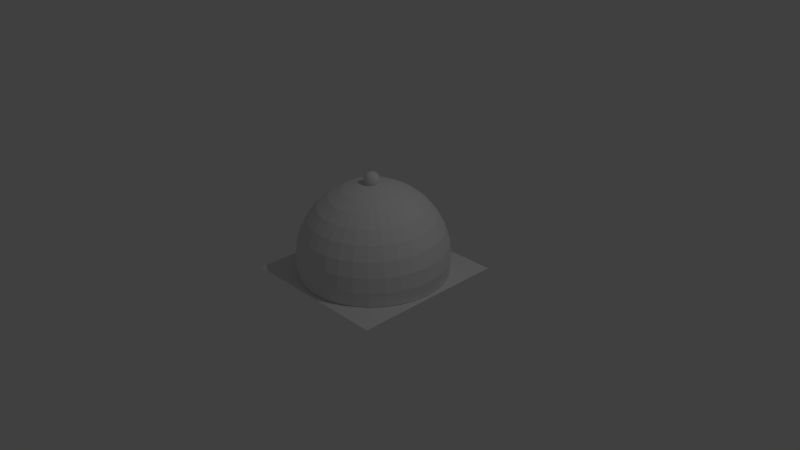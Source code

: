 # Source: Meal.blend  (saved by Blender 2.72.0; exported with 4.5.12 LTS)
import bpy
from mathutils import Matrix  # noqa: F401  (used for matrix-valued properties, if any)

bpy.ops.wm.read_factory_settings(use_empty=True)
scene = bpy.context.scene
scene.name = 'Scene'

# ---- collections
col_collection_1 = bpy.data.collections.new('Collection 1'); scene.collection.children.link(col_collection_1)

# ---- materials (node trees are filled in below, after node groups)
mat_silver = bpy.data.materials.new('silver')
mat_silver.alpha_threshold = 0.0
mat_silver.use_transparent_shadow = False
mat_silver.roughness = 0.5

# ---- material node trees

# ---- world
world_world = bpy.data.worlds.new('World'); scene.world = world_world
world_world.color = (0.05088, 0.05088, 0.05088)
world_world.use_sun_shadow = False
world_world.sun_shadow_jitter_overblur = 0.0
world_world.cycles.sampling_method = 'MANUAL'
world_world.cycles.sample_map_resolution = 256

# ---- cameras
cam_camera = bpy.data.cameras.new('Camera')
cam_camera.clip_end = 100.0
cam_camera.lens = 35.0
cam_camera.sensor_width = 32.0
cam_camera.sensor_height = 18.0
cam_camera.ortho_scale = 7.314
cam_camera.dof.focus_distance = 0.0
cam_camera.dof.aperture_fstop = 128.0

# ---- lights
light_lamp = bpy.data.lights.new('Lamp', 'POINT')
light_lamp.transmission_factor = 0.0
light_lamp.cutoff_distance = 30.0
light_lamp.energy = 100.0
light_lamp.shadow_buffer_clip_start = 1.001
light_lamp.shadow_soft_size = 0.1
light_lamp.shadow_maximum_resolution = 0.006
light_lamp.use_absolute_resolution = True
light_lamp.cycles.use_multiple_importance_sampling = False

# ---- meshes
me_plane = bpy.data.meshes.new('Plane')
me_plane.from_pydata([(-0.01876, 0.0, 1.348), (-0.0368, 0.0, 1.342), (-0.05342, 0.0, 1.333), (-0.06799, 0.0, 1.321), (-0.07995, 0.0, 1.306), (-0.08883, 0.0, 1.288), (-0.09431, 0.0, 1.27), (-0.09615, 0.0, 1.25), (-0.09431, 0.0, 1.23), (-0.08883, 0.0, 1.212), (-0.07995, 0.0, 1.194), (-0.06799, 0.0, 1.179), (-0.05342, 0.0, 1.167), (-0.0368, 0.0, 1.158), (-0.01876, 0.0, 1.152), (-0.0184, 0.00366, 1.348), (-0.03609, 0.007179, 1.342), (-0.05239, 0.01042, 1.333), (-0.06668, 0.01326, 1.321), (-0.07841, 0.0156, 1.306), (-0.08713, 0.01733, 1.288), (-0.09249, 0.0184, 1.27), (-0.09431, 0.01876, 1.25), (-0.09249, 0.0184, 1.23), (-0.08713, 0.01733, 1.212), (-0.07841, 0.0156, 1.194), (-0.06668, 0.01326, 1.179), (-0.05239, 0.01042, 1.167), (-0.03609, 0.007179, 1.158), (-0.0184, 0.00366, 1.152), (-0.01733, 0.007179, 1.348), (-0.034, 0.01408, 1.342), (-0.04935, 0.02044, 1.333), (-0.06282, 0.02602, 1.321), (-0.07386, 0.0306, 1.306), (-0.08207, 0.034, 1.288), (-0.08713, 0.03609, 1.27), (-0.08883, 0.0368, 1.25), (-0.08713, 0.03609, 1.23), (-0.08207, 0.034, 1.212), (-0.07386, 0.0306, 1.194), (-0.06282, 0.02602, 1.179), (-0.04935, 0.02044, 1.167), (-0.034, 0.01408, 1.158), (-0.01733, 0.007179, 1.152), (-0.0156, 0.01042, 1.348), (-0.0306, 0.02044, 1.342), (-0.04442, 0.02968, 1.333), (-0.05653, 0.03777, 1.321), (-0.06648, 0.04442, 1.306), (-0.07386, 0.04935, 1.288), (-0.07841, 0.05239, 1.27), (-0.07995, 0.05342, 1.25), (-0.07841, 0.05239, 1.23), (-0.07386, 0.04935, 1.212), (-0.06648, 0.04442, 1.194), (-0.05653, 0.03777, 1.179), (-0.04442, 0.02968, 1.167), (-0.0306, 0.02044, 1.158), (-0.0156, 0.01042, 1.152), (-0.01326, 0.01326, 1.348), (-0.02602, 0.02602, 1.342), (-0.03777, 0.03777, 1.333), (-0.04808, 0.04808, 1.321), (-0.05653, 0.05653, 1.306), (-0.06282, 0.06282, 1.288), (-0.06668, 0.06668, 1.27), (-0.06799, 0.06799, 1.25), (-0.06668, 0.06668, 1.23), (-0.06282, 0.06282, 1.212), (-0.05653, 0.05653, 1.194), (-0.04808, 0.04808, 1.179), (-0.03777, 0.03777, 1.167), (-0.02602, 0.02602, 1.158), (-0.01326, 0.01326, 1.152), (-0.01042, 0.0156, 1.348), (-0.02044, 0.0306, 1.342), (-0.02968, 0.04442, 1.333), (-0.03777, 0.05653, 1.321), (-0.04442, 0.06648, 1.306), (-0.04935, 0.07386, 1.288), (-0.05239, 0.07841, 1.27), (-0.05342, 0.07995, 1.25), (-0.05239, 0.07841, 1.23), (-0.04935, 0.07386, 1.212), (-0.04442, 0.06648, 1.194), (-0.03777, 0.05653, 1.179), (-0.02968, 0.04442, 1.167), (-0.02044, 0.0306, 1.158), (-0.01042, 0.0156, 1.152), (-0.007179, 0.01733, 1.348), (-0.01408, 0.034, 1.342), (-0.02044, 0.04935, 1.333), (-0.02602, 0.06282, 1.321), (-0.0306, 0.07386, 1.306), (-0.034, 0.08207, 1.288), (-0.03609, 0.08713, 1.27), (-0.0368, 0.08883, 1.25), (-0.03609, 0.08713, 1.23), (-0.034, 0.08207, 1.212), (-0.0306, 0.07386, 1.194), (-0.02602, 0.06282, 1.179), (-0.02044, 0.04935, 1.167), (-0.01408, 0.034, 1.158), (-0.007179, 0.01733, 1.152), (-0.00366, 0.0184, 1.348), (-0.007179, 0.03609, 1.342), (-0.01042, 0.05239, 1.333), (-0.01326, 0.06668, 1.321), (-0.0156, 0.07841, 1.306), (-0.01733, 0.08713, 1.288), (-0.0184, 0.09249, 1.27), (-0.01876, 0.09431, 1.25), (-0.0184, 0.09249, 1.23), (-0.01733, 0.08713, 1.212), (-0.0156, 0.07841, 1.194), (-0.01326, 0.06668, 1.179), (-0.01042, 0.05239, 1.167), (-0.007179, 0.03609, 1.158), (-0.00366, 0.0184, 1.152), (3.141e-08, 0.01876, 1.348), (3.069e-08, 0.0368, 1.342), (2.997e-08, 0.05342, 1.333), (3.069e-08, 0.06799, 1.321), (3.212e-08, 0.07995, 1.306), (2.639e-08, 0.08883, 1.288), (3.785e-08, 0.09431, 1.27), (3.642e-08, 0.09615, 1.25), (3.785e-08, 0.09431, 1.23), (2.209e-08, 0.08883, 1.212), (3.212e-08, 0.07995, 1.194), (3.069e-08, 0.06799, 1.179), (3.284e-08, 0.05342, 1.167), (2.926e-08, 0.0368, 1.158), (2.962e-08, 0.01876, 1.152), (0.00366, 0.0184, 1.348), (0.007179, 0.03609, 1.342), (0.01042, 0.05239, 1.333), (0.01326, 0.06668, 1.321), (0.0156, 0.07841, 1.306), (0.01733, 0.08713, 1.288), (0.0184, 0.09249, 1.27), (0.01876, 0.09431, 1.25), (0.0184, 0.09249, 1.23), (0.01733, 0.08713, 1.212), (0.0156, 0.07841, 1.194), (0.01326, 0.06668, 1.179), (0.01042, 0.05239, 1.167), (0.007179, 0.03609, 1.158), (0.00366, 0.0184, 1.152), (0.007179, 0.01733, 1.348), (0.01408, 0.034, 1.342), (0.02044, 0.04935, 1.333), (0.02602, 0.06282, 1.321), (0.0306, 0.07386, 1.306), (0.034, 0.08207, 1.288), (0.03609, 0.08713, 1.27), (0.0368, 0.08883, 1.25), (0.03609, 0.08713, 1.23), (0.034, 0.08207, 1.212), (0.0306, 0.07386, 1.194), (0.02602, 0.06282, 1.179), (0.02044, 0.04935, 1.167), (0.01408, 0.034, 1.158), (0.007179, 0.01733, 1.152), (0.01042, 0.0156, 1.348), (0.02044, 0.0306, 1.342), (0.02968, 0.04442, 1.333), (0.03777, 0.05653, 1.321), (0.04442, 0.06648, 1.306), (0.04935, 0.07386, 1.288), (0.05239, 0.07841, 1.27), (0.05342, 0.07995, 1.25), (0.05239, 0.07841, 1.23), (0.04935, 0.07386, 1.212), (0.04442, 0.06648, 1.194), (0.03777, 0.05653, 1.179), (0.02968, 0.04442, 1.167), (0.02044, 0.0306, 1.158), (0.01042, 0.0156, 1.152), (0.01326, 0.01326, 1.348), (0.02602, 0.02602, 1.342), (0.03777, 0.03777, 1.333), (0.04808, 0.04808, 1.321), (0.05653, 0.05653, 1.306), (0.06282, 0.06282, 1.288), (0.06668, 0.06668, 1.27), (0.06799, 0.06799, 1.25), (0.06668, 0.06668, 1.23), (0.06282, 0.06282, 1.212), (0.05653, 0.05653, 1.194), (0.04808, 0.04808, 1.179), (0.03777, 0.03777, 1.167), (0.02602, 0.02602, 1.158), (0.01326, 0.01326, 1.152), (0.0156, 0.01042, 1.348), (0.0306, 0.02044, 1.342), (0.04442, 0.02968, 1.333), (0.05653, 0.03777, 1.321), (0.06648, 0.04442, 1.306), (0.07386, 0.04935, 1.288), (0.07841, 0.05239, 1.27), (0.07995, 0.05342, 1.25), (0.07841, 0.05239, 1.23), (0.07386, 0.04935, 1.212), (0.06648, 0.04442, 1.194), (0.05653, 0.03777, 1.179), (0.04442, 0.02968, 1.167), (0.0306, 0.02044, 1.158), (0.0156, 0.01042, 1.152), (0.01733, 0.007179, 1.348), (0.034, 0.01408, 1.342), (0.04935, 0.02044, 1.333), (0.06282, 0.02602, 1.321), (0.07386, 0.0306, 1.306), (0.08207, 0.034, 1.288), (0.08713, 0.03609, 1.27), (0.08883, 0.0368, 1.25), (0.08713, 0.03609, 1.23), (0.08207, 0.034, 1.212), (0.07386, 0.0306, 1.194), (0.06282, 0.02602, 1.179), (0.04935, 0.02044, 1.167), (0.034, 0.01408, 1.158), (0.01733, 0.007179, 1.152), (0.0184, 0.00366, 1.348), (0.03609, 0.007179, 1.342), (0.05239, 0.01042, 1.333), (0.06668, 0.01326, 1.321), (0.07841, 0.0156, 1.306), (0.08713, 0.01733, 1.288), (0.09249, 0.0184, 1.27), (0.09431, 0.01876, 1.25), (0.09249, 0.0184, 1.23), (0.08713, 0.01733, 1.212), (0.07841, 0.0156, 1.194), (0.06668, 0.01326, 1.179), (0.05239, 0.01042, 1.167), (0.03609, 0.007179, 1.158), (0.0184, 0.00366, 1.152), (0.01876, -6.935e-10, 1.348), (0.0368, 3.963e-09, 1.342), (0.05342, 2.53e-09, 1.333), (0.06799, -2.484e-09, 1.321), (0.07995, -8.216e-09, 1.306), (0.08883, 6.112e-09, 1.288), (0.09431, -8.216e-09, 1.27), (0.09615, -9.648e-09, 1.25), (0.09431, -8.216e-09, 1.23), (0.08883, 6.112e-09, 1.212), (0.07995, -8.216e-09, 1.194), (0.06799, -2.484e-09, 1.179), (0.05342, -1.052e-09, 1.167), (0.0368, 3.811e-10, 1.158), (0.01876, 3.811e-10, 1.152), (0.0184, -0.00366, 1.348), (0.03609, -0.007179, 1.342), (0.05239, -0.01042, 1.333), (0.06668, -0.01326, 1.321), (0.07841, -0.0156, 1.306), (0.08713, -0.01733, 1.288), (0.09249, -0.0184, 1.27), (0.09431, -0.01876, 1.25), (0.09249, -0.0184, 1.23), (0.08713, -0.01733, 1.212), (0.07841, -0.0156, 1.194), (0.06668, -0.01326, 1.179), (0.05239, -0.01042, 1.167), (0.03609, -0.007179, 1.158), (0.0184, -0.00366, 1.152), (0.01733, -0.007179, 1.348), (0.034, -0.01408, 1.342), (0.04935, -0.02044, 1.333), (0.06282, -0.02602, 1.321), (0.07386, -0.0306, 1.306), (0.08207, -0.034, 1.288), (0.08713, -0.03609, 1.27), (0.08883, -0.0368, 1.25), (0.08713, -0.03609, 1.23), (0.08207, -0.034, 1.212), (0.07386, -0.0306, 1.194), (0.06282, -0.02602, 1.179), (0.04935, -0.02044, 1.167), (0.034, -0.01408, 1.158), (0.01733, -0.007179, 1.152), (0.0156, -0.01042, 1.348), (0.0306, -0.02044, 1.342), (0.04442, -0.02968, 1.333), (0.05653, -0.03777, 1.321), (0.06648, -0.04442, 1.306), (0.07386, -0.04935, 1.288), (0.07841, -0.05239, 1.27), (0.07995, -0.05342, 1.25), (0.07841, -0.05239, 1.23), (0.07386, -0.04935, 1.212), (0.06648, -0.04442, 1.194), (0.05653, -0.03777, 1.179), (0.04442, -0.02968, 1.167), (0.0306, -0.02044, 1.158), (0.0156, -0.01042, 1.152), (0.01326, -0.01326, 1.348), (0.02602, -0.02602, 1.342), (0.03777, -0.03777, 1.333), (0.04808, -0.04808, 1.321), (0.05653, -0.05653, 1.306), (0.06282, -0.06282, 1.288), (0.06668, -0.06668, 1.27), (0.06799, -0.06799, 1.25), (0.06668, -0.06668, 1.23), (0.06282, -0.06282, 1.212), (0.05653, -0.05653, 1.194), (0.04808, -0.04808, 1.179), (0.03777, -0.03777, 1.167), (0.02602, -0.02602, 1.158), (0.01326, -0.01326, 1.152), (0.01042, -0.0156, 1.348), (0.02044, -0.0306, 1.342), (0.02968, -0.04442, 1.333), (0.03777, -0.05653, 1.321), (0.04442, -0.06648, 1.306), (0.04935, -0.07386, 1.288), (0.05239, -0.07841, 1.27), (0.05342, -0.07995, 1.25), (0.05239, -0.07841, 1.23), (0.04935, -0.07386, 1.212), (0.04442, -0.06648, 1.194), (0.03777, -0.05653, 1.179), (0.02968, -0.04442, 1.167), (0.02044, -0.0306, 1.158), (0.01042, -0.0156, 1.152), (3.133e-08, 0.0, 1.15), (0.007179, -0.01733, 1.348), (0.01408, -0.034, 1.342), (0.02044, -0.04935, 1.333), (0.02602, -0.06282, 1.321), (0.0306, -0.07386, 1.306), (0.034, -0.08207, 1.288), (0.03609, -0.08713, 1.27), (0.0368, -0.08883, 1.25), (0.03609, -0.08713, 1.23), (0.034, -0.08207, 1.212), (0.0306, -0.07386, 1.194), (0.02602, -0.06282, 1.179), (0.02044, -0.04935, 1.167), (0.01408, -0.034, 1.158), (0.007179, -0.01733, 1.152), (0.00366, -0.0184, 1.348), (0.007179, -0.03609, 1.342), (0.01042, -0.05239, 1.333), (0.01326, -0.06668, 1.321), (0.0156, -0.07841, 1.306), (0.01733, -0.08713, 1.288), (0.0184, -0.09249, 1.27), (0.01876, -0.09431, 1.25), (0.0184, -0.09249, 1.23), (0.01733, -0.08713, 1.212), (0.0156, -0.07841, 1.194), (0.01326, -0.06668, 1.179), (0.01042, -0.05239, 1.167), (0.007179, -0.03609, 1.158), (0.00366, -0.0184, 1.152), (2.997e-08, -0.01876, 1.348), (2.711e-08, -0.0368, 1.342), (2.711e-08, -0.05342, 1.333), (1.78e-08, -0.06799, 1.321), (1.35e-08, -0.07995, 1.306), (3.069e-08, -0.08883, 1.288), (9.199e-09, -0.09431, 1.27), (1.35e-08, -0.09615, 1.25), (9.199e-09, -0.09431, 1.23), (3.069e-08, -0.08883, 1.212), (1.35e-08, -0.07995, 1.194), (1.78e-08, -0.06799, 1.179), (2.496e-08, -0.05342, 1.167), (2.424e-08, -0.0368, 1.158), (3.033e-08, -0.01876, 1.152), (-0.00366, -0.0184, 1.348), (-0.007179, -0.03609, 1.342), (-0.01042, -0.05239, 1.333), (-0.01326, -0.06668, 1.321), (-0.0156, -0.07841, 1.306), (-0.01733, -0.08713, 1.288), (-0.0184, -0.09249, 1.27), (-0.01876, -0.09431, 1.25), (-0.0184, -0.09249, 1.23), (-0.01733, -0.08713, 1.212), (-0.0156, -0.07841, 1.194), (-0.01326, -0.06668, 1.179), (-0.01042, -0.05239, 1.167), (-0.007179, -0.03609, 1.158), (-0.00366, -0.0184, 1.152), (-0.007179, -0.01733, 1.348), (-0.01408, -0.034, 1.342), (-0.02044, -0.04935, 1.333), (-0.02602, -0.06282, 1.321), (-0.0306, -0.07386, 1.306), (-0.034, -0.08207, 1.288), (-0.03609, -0.08713, 1.27), (-0.0368, -0.08883, 1.25), (-0.03609, -0.08713, 1.23), (-0.034, -0.08207, 1.212), (-0.0306, -0.07386, 1.194), (-0.02602, -0.06282, 1.179), (-0.02044, -0.04935, 1.167), (-0.01408, -0.034, 1.158), (-0.007179, -0.01733, 1.152), (-0.01042, -0.0156, 1.348), (-0.02044, -0.0306, 1.342), (-0.02968, -0.04442, 1.333), (-0.03777, -0.05653, 1.321), (-0.04442, -0.06648, 1.306), (-0.04935, -0.07386, 1.288), (-0.05239, -0.07841, 1.27), (-0.05342, -0.07995, 1.25), (-0.05239, -0.07841, 1.23), (-0.04935, -0.07386, 1.212), (-0.04442, -0.06648, 1.194), (-0.03777, -0.05653, 1.179), (-0.02968, -0.04442, 1.167), (-0.02044, -0.0306, 1.158), (-0.01042, -0.0156, 1.152), (-0.01326, -0.01326, 1.348), (-0.02602, -0.02602, 1.342), (-0.03777, -0.03777, 1.333), (-0.04808, -0.04808, 1.321), (-0.05653, -0.05653, 1.306), (-0.06282, -0.06282, 1.288), (-0.06668, -0.06668, 1.27), (-0.06799, -0.06799, 1.25), (-0.06668, -0.06668, 1.23), (-0.06282, -0.06282, 1.212), (-0.05653, -0.05653, 1.194), (-0.04808, -0.04808, 1.179), (-0.03777, -0.03777, 1.167), (-0.02602, -0.02602, 1.158), (-0.01326, -0.01326, 1.152), (-0.0156, -0.01042, 1.348), (-0.0306, -0.02044, 1.342), (-0.04442, -0.02968, 1.333), (-0.05653, -0.03777, 1.321), (-0.06648, -0.04442, 1.306), (-0.07386, -0.04935, 1.288), (-0.07841, -0.05239, 1.27), (-0.07995, -0.05342, 1.25), (-0.07841, -0.05239, 1.23), (-0.07386, -0.04935, 1.212), (-0.06648, -0.04442, 1.194), (-0.05653, -0.03777, 1.179), (-0.04442, -0.02968, 1.167), (-0.0306, -0.02044, 1.158), (-0.0156, -0.01042, 1.152), (2.385e-09, -1.199e-08, 1.35), (-0.01733, -0.007179, 1.348), (-0.034, -0.01408, 1.342), (-0.04935, -0.02044, 1.333), (-0.06282, -0.02602, 1.321), (-0.07386, -0.0306, 1.306), (-0.08207, -0.034, 1.288), (-0.08713, -0.03609, 1.27), (-0.08883, -0.0368, 1.25), (-0.08713, -0.03609, 1.23), (-0.08207, -0.034, 1.212), (-0.07386, -0.0306, 1.194), (-0.06282, -0.02602, 1.179), (-0.04935, -0.02044, 1.167), (-0.034, -0.01408, 1.158), (-0.01733, -0.007179, 1.152), (-0.0184, -0.00366, 1.348), (-0.03609, -0.007179, 1.342), (-0.05239, -0.01042, 1.333), (-0.06668, -0.01326, 1.321), (-0.07841, -0.0156, 1.306), (-0.08713, -0.01733, 1.288), (-0.09249, -0.0184, 1.27), (-0.09431, -0.01876, 1.25), (-0.09249, -0.0184, 1.23), (-0.08713, -0.01733, 1.212), (-0.07841, -0.0156, 1.194), (-0.06668, -0.01326, 1.179), (-0.05239, -0.01042, 1.167), (-0.03609, -0.007179, 1.158), (-0.0184, -0.00366, 1.152), (-1.0, -1.0, 0.0), (1.0, -1.0, 0.0), (-1.0, 1.0, 0.0), (1.0, 1.0, 0.0), (-0.1876, 0.0, 1.181), (-0.368, 0.0, 1.124), (-0.5342, 0.0, 1.031), (-0.6799, 0.0, 0.9071), (-0.7995, 0.0, 0.7556), (-0.8883, 0.0, 0.5827), (-0.9431, 0.0, 0.3951), (-0.9615, 0.0, 0.2), (-0.9431, 0.0, 0.00491), (-0.184, 0.0366, 1.181), (-0.3609, 0.07179, 1.124), (-0.5239, 0.1042, 1.031), (-0.6668, 0.1326, 0.9071), (-0.7841, 0.156, 0.7556), (-0.8713, 0.1733, 0.5827), (-0.9249, 0.184, 0.3951), (-0.9431, 0.1876, 0.2), (-0.9249, 0.184, 0.00491), (-0.1733, 0.07179, 1.181), (-0.34, 0.1408, 1.124), (-0.4935, 0.2044, 1.031), (-0.6282, 0.2602, 0.9071), (-0.7386, 0.306, 0.7556), (-0.8207, 0.34, 0.5827), (-0.8713, 0.3609, 0.3951), (-0.8883, 0.368, 0.2), (-0.8713, 0.3609, 0.00491), (-0.156, 0.1042, 1.181), (-0.306, 0.2044, 1.124), (-0.4442, 0.2968, 1.031), (-0.5653, 0.3777, 0.9071), (-0.6648, 0.4442, 0.7556), (-0.7386, 0.4935, 0.5827), (-0.7841, 0.5239, 0.3951), (-0.7995, 0.5342, 0.2), (-0.7841, 0.5239, 0.00491), (-0.1326, 0.1326, 1.181), (-0.2602, 0.2602, 1.124), (-0.3777, 0.3777, 1.031), (-0.4808, 0.4808, 0.9071), (-0.5653, 0.5653, 0.7556), (-0.6282, 0.6282, 0.5827), (-0.6668, 0.6668, 0.3951), (-0.6799, 0.6799, 0.2), (-0.6668, 0.6668, 0.00491), (-0.1042, 0.156, 1.181), (-0.2044, 0.306, 1.124), (-0.2968, 0.4442, 1.031), (-0.3777, 0.5653, 0.9071), (-0.4442, 0.6648, 0.7556), (-0.4935, 0.7386, 0.5827), (-0.5239, 0.7841, 0.3951), (-0.5342, 0.7995, 0.2), (-0.5239, 0.7841, 0.00491), (-0.07179, 0.1733, 1.181), (-0.1408, 0.34, 1.124), (-0.2044, 0.4935, 1.031), (-0.2602, 0.6282, 0.9071), (-0.306, 0.7386, 0.7556), (-0.34, 0.8207, 0.5827), (-0.3609, 0.8713, 0.3951), (-0.368, 0.8883, 0.2), (-0.3609, 0.8713, 0.00491), (-0.0366, 0.184, 1.181), (-0.07179, 0.3609, 1.124), (-0.1042, 0.5239, 1.031), (-0.1326, 0.6668, 0.9071), (-0.156, 0.7841, 0.7556), (-0.1733, 0.8713, 0.5827), (-0.184, 0.9249, 0.3951), (-0.1876, 0.9431, 0.2), (-0.184, 0.9249, 0.00491), (3.141e-07, 0.1876, 1.181), (3.069e-07, 0.368, 1.124), (2.997e-07, 0.5342, 1.031), (3.069e-07, 0.6799, 0.9071), (3.212e-07, 0.7995, 0.7556), (2.639e-07, 0.8883, 0.5827), (3.785e-07, 0.9431, 0.3951), (3.642e-07, 0.9615, 0.2), (3.785e-07, 0.9431, 0.00491), (0.0366, 0.184, 1.181), (0.07179, 0.3609, 1.124), (0.1042, 0.5239, 1.031), (0.1326, 0.6668, 0.9071), (0.156, 0.7841, 0.7556), (0.1733, 0.8713, 0.5827), (0.184, 0.9249, 0.3951), (0.1876, 0.9431, 0.2), (0.184, 0.9249, 0.00491), (0.07179, 0.1733, 1.181), (0.1408, 0.34, 1.124), (0.2044, 0.4935, 1.031), (0.2602, 0.6282, 0.9071), (0.306, 0.7386, 0.7556), (0.34, 0.8207, 0.5827), (0.3609, 0.8713, 0.3951), (0.368, 0.8883, 0.2), (0.3609, 0.8713, 0.00491), (0.1042, 0.156, 1.181), (0.2044, 0.306, 1.124), (0.2968, 0.4442, 1.031), (0.3777, 0.5653, 0.9071), (0.4442, 0.6648, 0.7556), (0.4935, 0.7386, 0.5827), (0.5239, 0.7841, 0.3951), (0.5342, 0.7995, 0.2), (0.5239, 0.7841, 0.00491), (0.1326, 0.1326, 1.181), (0.2602, 0.2602, 1.124), (0.3777, 0.3777, 1.031), (0.4808, 0.4808, 0.9071), (0.5653, 0.5653, 0.7556), (0.6282, 0.6282, 0.5827), (0.6668, 0.6668, 0.3951), (0.6799, 0.6799, 0.2), (0.6668, 0.6668, 0.00491), (0.156, 0.1042, 1.181), (0.306, 0.2044, 1.124), (0.4442, 0.2968, 1.031), (0.5653, 0.3777, 0.9071), (0.6648, 0.4442, 0.7556), (0.7386, 0.4935, 0.5827), (0.7841, 0.5239, 0.3951), (0.7995, 0.5342, 0.2), (0.7841, 0.5239, 0.00491), (0.1733, 0.07179, 1.181), (0.34, 0.1408, 1.124), (0.4935, 0.2044, 1.031), (0.6282, 0.2602, 0.9071), (0.7386, 0.306, 0.7556), (0.8207, 0.34, 0.5827), (0.8713, 0.3609, 0.3951), (0.8883, 0.368, 0.2), (0.8713, 0.3609, 0.00491), (0.184, 0.0366, 1.181), (0.3609, 0.07179, 1.124), (0.5239, 0.1042, 1.031), (0.6668, 0.1326, 0.9071), (0.7841, 0.156, 0.7556), (0.8713, 0.1733, 0.5827), (0.9249, 0.184, 0.3951), (0.9431, 0.1876, 0.2), (0.9249, 0.184, 0.00491), (0.1876, -6.935e-09, 1.181), (0.368, 3.963e-08, 1.124), (0.5342, 2.53e-08, 1.031), (0.6799, -2.484e-08, 0.9071), (0.7995, -8.216e-08, 0.7556), (0.8883, 6.112e-08, 0.5827), (0.9431, -8.216e-08, 0.3951), (0.9615, -9.648e-08, 0.2), (0.9431, -8.216e-08, 0.00491), (0.184, -0.0366, 1.181), (0.3609, -0.07179, 1.124), (0.5239, -0.1042, 1.031), (0.6668, -0.1326, 0.9071), (0.7841, -0.156, 0.7556), (0.8713, -0.1733, 0.5827), (0.9249, -0.184, 0.3951), (0.9431, -0.1876, 0.2), (0.9249, -0.184, 0.00491), (0.1733, -0.07179, 1.181), (0.34, -0.1408, 1.124), (0.4935, -0.2044, 1.031), (0.6282, -0.2602, 0.9071), (0.7386, -0.306, 0.7556), (0.8207, -0.34, 0.5827), (0.8713, -0.3609, 0.3951), (0.8883, -0.368, 0.2), (0.8713, -0.3609, 0.00491), (0.156, -0.1042, 1.181), (0.306, -0.2044, 1.124), (0.4442, -0.2968, 1.031), (0.5653, -0.3777, 0.9071), (0.6648, -0.4442, 0.7556), (0.7386, -0.4935, 0.5827), (0.7841, -0.5239, 0.3951), (0.7995, -0.5342, 0.2), (0.7841, -0.5239, 0.00491), (0.1326, -0.1326, 1.181), (0.2602, -0.2602, 1.124), (0.3777, -0.3777, 1.031), (0.4808, -0.4808, 0.9071), (0.5653, -0.5653, 0.7556), (0.6282, -0.6282, 0.5827), (0.6668, -0.6668, 0.3951), (0.6799, -0.6799, 0.2), (0.6668, -0.6668, 0.00491), (0.1042, -0.156, 1.181), (0.2044, -0.306, 1.124), (0.2968, -0.4442, 1.031), (0.3777, -0.5653, 0.9071), (0.4442, -0.6648, 0.7556), (0.4935, -0.7386, 0.5827), (0.5239, -0.7841, 0.3951), (0.5342, -0.7995, 0.2), (0.5239, -0.7841, 0.00491), (0.07179, -0.1733, 1.181), (0.1408, -0.34, 1.124), (0.2044, -0.4935, 1.031), (0.2602, -0.6282, 0.9071), (0.306, -0.7386, 0.7556), (0.34, -0.8207, 0.5827), (0.3609, -0.8713, 0.3951), (0.368, -0.8883, 0.2), (0.3609, -0.8713, 0.00491), (0.0366, -0.184, 1.181), (0.07179, -0.3609, 1.124), (0.1042, -0.5239, 1.031), (0.1326, -0.6668, 0.9071), (0.156, -0.7841, 0.7556), (0.1733, -0.8713, 0.5827), (0.184, -0.9249, 0.3951), (0.1876, -0.9431, 0.2), (0.184, -0.9249, 0.00491), (2.997e-07, -0.1876, 1.181), (2.711e-07, -0.368, 1.124), (2.711e-07, -0.5342, 1.031), (1.78e-07, -0.6799, 0.9071), (1.35e-07, -0.7995, 0.7556), (3.069e-07, -0.8883, 0.5827), (9.199e-08, -0.9431, 0.3951), (1.35e-07, -0.9615, 0.2), (9.199e-08, -0.9431, 0.00491), (-0.0366, -0.184, 1.181), (-0.07179, -0.3609, 1.124), (-0.1042, -0.5239, 1.031), (-0.1326, -0.6668, 0.9071), (-0.156, -0.7841, 0.7556), (-0.1733, -0.8713, 0.5827), (-0.184, -0.9249, 0.3951), (-0.1876, -0.9431, 0.2), (-0.184, -0.9249, 0.00491), (-0.07179, -0.1733, 1.181), (-0.1408, -0.34, 1.124), (-0.2044, -0.4935, 1.031), (-0.2602, -0.6282, 0.9071), (-0.306, -0.7386, 0.7556), (-0.34, -0.8207, 0.5827), (-0.3609, -0.8713, 0.3951), (-0.368, -0.8883, 0.2), (-0.3609, -0.8713, 0.00491), (-0.1042, -0.156, 1.181), (-0.2044, -0.306, 1.124), (-0.2968, -0.4442, 1.031), (-0.3777, -0.5653, 0.9071), (-0.4442, -0.6648, 0.7556), (-0.4935, -0.7386, 0.5827), (-0.5239, -0.7841, 0.3951), (-0.5342, -0.7995, 0.2), (-0.5239, -0.7841, 0.00491), (-0.1326, -0.1326, 1.181), (-0.2602, -0.2602, 1.124), (-0.3777, -0.3777, 1.031), (-0.4808, -0.4808, 0.9071), (-0.5653, -0.5653, 0.7556), (-0.6282, -0.6282, 0.5827), (-0.6668, -0.6668, 0.3951), (-0.6799, -0.6799, 0.2), (-0.6668, -0.6668, 0.00491), (-0.156, -0.1042, 1.181), (-0.306, -0.2044, 1.124), (-0.4442, -0.2968, 1.031), (-0.5653, -0.3777, 0.9071), (-0.6648, -0.4442, 0.7556), (-0.7386, -0.4935, 0.5827), (-0.7841, -0.5239, 0.3951), (-0.7995, -0.5342, 0.2), (-0.7841, -0.5239, 0.00491), (2.385e-08, -1.199e-07, 1.2), (-0.1733, -0.07179, 1.181), (-0.34, -0.1408, 1.124), (-0.4935, -0.2044, 1.031), (-0.6282, -0.2602, 0.9071), (-0.7386, -0.306, 0.7556), (-0.8207, -0.34, 0.5827), (-0.8713, -0.3609, 0.3951), (-0.8883, -0.368, 0.2), (-0.8713, -0.3609, 0.00491), (-0.184, -0.0366, 1.181), (-0.3609, -0.07179, 1.124), (-0.5239, -0.1042, 1.031), (-0.6668, -0.1326, 0.9071), (-0.7841, -0.156, 0.7556), (-0.8713, -0.1733, 0.5827), (-0.9249, -0.184, 0.3951), (-0.9431, -0.1876, 0.2), (-0.9249, -0.184, 0.00491)], [], [(1, 0, 15, 16), (12, 11, 26, 27), (10, 9, 24, 25), (8, 7, 22, 23), (6, 5, 20, 21), (4, 3, 18, 19), (2, 1, 16, 17), (13, 12, 27, 28), (11, 10, 25, 26), (9, 8, 23, 24), (7, 6, 21, 22), (5, 4, 19, 20), (3, 2, 17, 18), (14, 13, 28, 29), (22, 21, 36, 37), (20, 19, 34, 35), (18, 17, 32, 33), (29, 28, 43, 44), (16, 15, 30, 31), (27, 26, 41, 42), (25, 24, 39, 40), (23, 22, 37, 38), (21, 20, 35, 36), (19, 18, 33, 34), (17, 16, 31, 32), (28, 27, 42, 43), (26, 25, 40, 41), (24, 23, 38, 39), (37, 36, 51, 52), (35, 34, 49, 50), (33, 32, 47, 48), (44, 43, 58, 59), (31, 30, 45, 46), (42, 41, 56, 57), (40, 39, 54, 55), (38, 37, 52, 53), (36, 35, 50, 51), (34, 33, 48, 49), (32, 31, 46, 47), (43, 42, 57, 58), (41, 40, 55, 56), (39, 38, 53, 54), (52, 51, 66, 67), (50, 49, 64, 65), (48, 47, 62, 63), (59, 58, 73, 74), (46, 45, 60, 61), (57, 56, 71, 72), (55, 54, 69, 70), (53, 52, 67, 68), (51, 50, 65, 66), (49, 48, 63, 64), (47, 46, 61, 62), (58, 57, 72, 73), (56, 55, 70, 71), (54, 53, 68, 69), (67, 66, 81, 82), (65, 64, 79, 80), (63, 62, 77, 78), (74, 73, 88, 89), (61, 60, 75, 76), (72, 71, 86, 87), (70, 69, 84, 85), (68, 67, 82, 83), (66, 65, 80, 81), (64, 63, 78, 79), (62, 61, 76, 77), (73, 72, 87, 88), (71, 70, 85, 86), (69, 68, 83, 84), (82, 81, 96, 97), (80, 79, 94, 95), (78, 77, 92, 93), (89, 88, 103, 104), (76, 75, 90, 91), (87, 86, 101, 102), (85, 84, 99, 100), (83, 82, 97, 98), (81, 80, 95, 96), (79, 78, 93, 94), (77, 76, 91, 92), (88, 87, 102, 103), (86, 85, 100, 101), (84, 83, 98, 99), (97, 96, 111, 112), (95, 94, 109, 110), (93, 92, 107, 108), (104, 103, 118, 119), (91, 90, 105, 106), (102, 101, 116, 117), (100, 99, 114, 115), (98, 97, 112, 113), (96, 95, 110, 111), (94, 93, 108, 109), (92, 91, 106, 107), (103, 102, 117, 118), (101, 100, 115, 116), (99, 98, 113, 114), (112, 111, 126, 127), (110, 109, 124, 125), (108, 107, 122, 123), (119, 118, 133, 134), (106, 105, 120, 121), (117, 116, 131, 132), (115, 114, 129, 130), (113, 112, 127, 128), (111, 110, 125, 126), (109, 108, 123, 124), (107, 106, 121, 122), (118, 117, 132, 133), (116, 115, 130, 131), (114, 113, 128, 129), (127, 126, 141, 142), (125, 124, 139, 140), (123, 122, 137, 138), (134, 133, 148, 149), (121, 120, 135, 136), (132, 131, 146, 147), (130, 129, 144, 145), (128, 127, 142, 143), (126, 125, 140, 141), (124, 123, 138, 139), (122, 121, 136, 137), (133, 132, 147, 148), (131, 130, 145, 146), (129, 128, 143, 144), (142, 141, 156, 157), (140, 139, 154, 155), (138, 137, 152, 153), (149, 148, 163, 164), (136, 135, 150, 151), (147, 146, 161, 162), (145, 144, 159, 160), (143, 142, 157, 158), (141, 140, 155, 156), (139, 138, 153, 154), (137, 136, 151, 152), (148, 147, 162, 163), (146, 145, 160, 161), (144, 143, 158, 159), (157, 156, 171, 172), (155, 154, 169, 170), (153, 152, 167, 168), (164, 163, 178, 179), (151, 150, 165, 166), (162, 161, 176, 177), (160, 159, 174, 175), (158, 157, 172, 173), (156, 155, 170, 171), (154, 153, 168, 169), (152, 151, 166, 167), (163, 162, 177, 178), (161, 160, 175, 176), (159, 158, 173, 174), (172, 171, 186, 187), (170, 169, 184, 185), (168, 167, 182, 183), (179, 178, 193, 194), (166, 165, 180, 181), (177, 176, 191, 192), (175, 174, 189, 190), (173, 172, 187, 188), (171, 170, 185, 186), (169, 168, 183, 184), (167, 166, 181, 182), (178, 177, 192, 193), (176, 175, 190, 191), (174, 173, 188, 189), (187, 186, 201, 202), (185, 184, 199, 200), (183, 182, 197, 198), (194, 193, 208, 209), (181, 180, 195, 196), (192, 191, 206, 207), (190, 189, 204, 205), (188, 187, 202, 203), (186, 185, 200, 201), (184, 183, 198, 199), (182, 181, 196, 197), (193, 192, 207, 208), (191, 190, 205, 206), (189, 188, 203, 204), (202, 201, 216, 217), (200, 199, 214, 215), (198, 197, 212, 213), (209, 208, 223, 224), (196, 195, 210, 211), (207, 206, 221, 222), (205, 204, 219, 220), (203, 202, 217, 218), (201, 200, 215, 216), (199, 198, 213, 214), (197, 196, 211, 212), (208, 207, 222, 223), (206, 205, 220, 221), (204, 203, 218, 219), (217, 216, 231, 232), (215, 214, 229, 230), (213, 212, 227, 228), (224, 223, 238, 239), (211, 210, 225, 226), (222, 221, 236, 237), (220, 219, 234, 235), (218, 217, 232, 233), (216, 215, 230, 231), (214, 213, 228, 229), (212, 211, 226, 227), (223, 222, 237, 238), (221, 220, 235, 236), (219, 218, 233, 234), (232, 231, 246, 247), (230, 229, 244, 245), (228, 227, 242, 243), (239, 238, 253, 254), (226, 225, 240, 241), (237, 236, 251, 252), (235, 234, 249, 250), (233, 232, 247, 248), (231, 230, 245, 246), (229, 228, 243, 244), (227, 226, 241, 242), (238, 237, 252, 253), (236, 235, 250, 251), (234, 233, 248, 249), (247, 246, 261, 262), (245, 244, 259, 260), (243, 242, 257, 258), (254, 253, 268, 269), (241, 240, 255, 256), (252, 251, 266, 267), (250, 249, 264, 265), (248, 247, 262, 263), (246, 245, 260, 261), (244, 243, 258, 259), (242, 241, 256, 257), (253, 252, 267, 268), (251, 250, 265, 266), (249, 248, 263, 264), (262, 261, 276, 277), (260, 259, 274, 275), (258, 257, 272, 273), (269, 268, 283, 284), (256, 255, 270, 271), (267, 266, 281, 282), (265, 264, 279, 280), (263, 262, 277, 278), (261, 260, 275, 276), (259, 258, 273, 274), (257, 256, 271, 272), (268, 267, 282, 283), (266, 265, 280, 281), (264, 263, 278, 279), (277, 276, 291, 292), (275, 274, 289, 290), (273, 272, 287, 288), (284, 283, 298, 299), (271, 270, 285, 286), (282, 281, 296, 297), (280, 279, 294, 295), (278, 277, 292, 293), (276, 275, 290, 291), (274, 273, 288, 289), (272, 271, 286, 287), (283, 282, 297, 298), (281, 280, 295, 296), (279, 278, 293, 294), (292, 291, 306, 307), (290, 289, 304, 305), (288, 287, 302, 303), (299, 298, 313, 314), (286, 285, 300, 301), (297, 296, 311, 312), (295, 294, 309, 310), (293, 292, 307, 308), (291, 290, 305, 306), (289, 288, 303, 304), (287, 286, 301, 302), (298, 297, 312, 313), (296, 295, 310, 311), (294, 293, 308, 309), (307, 306, 321, 322), (305, 304, 319, 320), (303, 302, 317, 318), (314, 313, 328, 329), (301, 300, 315, 316), (312, 311, 326, 327), (310, 309, 324, 325), (308, 307, 322, 323), (306, 305, 320, 321), (304, 303, 318, 319), (302, 301, 316, 317), (313, 312, 327, 328), (311, 310, 325, 326), (309, 308, 323, 324), (322, 321, 337, 338), (320, 319, 335, 336), (318, 317, 333, 334), (329, 328, 344, 345), (316, 315, 331, 332), (327, 326, 342, 343), (325, 324, 340, 341), (323, 322, 338, 339), (321, 320, 336, 337), (319, 318, 334, 335), (317, 316, 332, 333), (328, 327, 343, 344), (326, 325, 341, 342), (324, 323, 339, 340), (338, 337, 352, 353), (336, 335, 350, 351), (334, 333, 348, 349), (345, 344, 359, 360), (332, 331, 346, 347), (343, 342, 357, 358), (341, 340, 355, 356), (339, 338, 353, 354), (337, 336, 351, 352), (335, 334, 349, 350), (333, 332, 347, 348), (344, 343, 358, 359), (342, 341, 356, 357), (340, 339, 354, 355), (353, 352, 367, 368), (351, 350, 365, 366), (349, 348, 363, 364), (360, 359, 374, 375), (347, 346, 361, 362), (358, 357, 372, 373), (356, 355, 370, 371), (354, 353, 368, 369), (352, 351, 366, 367), (350, 349, 364, 365), (348, 347, 362, 363), (359, 358, 373, 374), (357, 356, 371, 372), (355, 354, 369, 370), (368, 367, 382, 383), (366, 365, 380, 381), (364, 363, 378, 379), (375, 374, 389, 390), (362, 361, 376, 377), (373, 372, 387, 388), (371, 370, 385, 386), (369, 368, 383, 384), (367, 366, 381, 382), (365, 364, 379, 380), (363, 362, 377, 378), (374, 373, 388, 389), (372, 371, 386, 387), (370, 369, 384, 385), (383, 382, 397, 398), (381, 380, 395, 396), (379, 378, 393, 394), (390, 389, 404, 405), (377, 376, 391, 392), (388, 387, 402, 403), (386, 385, 400, 401), (384, 383, 398, 399), (382, 381, 396, 397), (380, 379, 394, 395), (378, 377, 392, 393), (389, 388, 403, 404), (387, 386, 401, 402), (385, 384, 399, 400), (398, 397, 412, 413), (396, 395, 410, 411), (394, 393, 408, 409), (405, 404, 419, 420), (392, 391, 406, 407), (403, 402, 417, 418), (401, 400, 415, 416), (399, 398, 413, 414), (397, 396, 411, 412), (395, 394, 409, 410), (393, 392, 407, 408), (404, 403, 418, 419), (402, 401, 416, 417), (400, 399, 414, 415), (413, 412, 427, 428), (411, 410, 425, 426), (409, 408, 423, 424), (420, 419, 434, 435), (407, 406, 421, 422), (418, 417, 432, 433), (416, 415, 430, 431), (414, 413, 428, 429), (412, 411, 426, 427), (410, 409, 424, 425), (408, 407, 422, 423), (419, 418, 433, 434), (417, 416, 431, 432), (415, 414, 429, 430), (428, 427, 442, 443), (426, 425, 440, 441), (424, 423, 438, 439), (435, 434, 449, 450), (422, 421, 436, 437), (433, 432, 447, 448), (431, 430, 445, 446), (429, 428, 443, 444), (427, 426, 441, 442), (425, 424, 439, 440), (423, 422, 437, 438), (434, 433, 448, 449), (432, 431, 446, 447), (430, 429, 444, 445), (443, 442, 458, 459), (441, 440, 456, 457), (439, 438, 454, 455), (450, 449, 465, 466), (437, 436, 452, 453), (448, 447, 463, 464), (446, 445, 461, 462), (444, 443, 459, 460), (442, 441, 457, 458), (440, 439, 455, 456), (438, 437, 453, 454), (449, 448, 464, 465), (447, 446, 462, 463), (445, 444, 460, 461), (459, 458, 473, 474), (457, 456, 471, 472), (455, 454, 469, 470), (466, 465, 480, 481), (453, 452, 467, 468), (464, 463, 478, 479), (462, 461, 476, 477), (460, 459, 474, 475), (458, 457, 472, 473), (456, 455, 470, 471), (454, 453, 468, 469), (465, 464, 479, 480), (463, 462, 477, 478), (461, 460, 475, 476), (330, 14, 29), (0, 451, 15), (330, 29, 44), (15, 451, 30), (330, 44, 59), (30, 451, 45), (330, 59, 74), (45, 451, 60), (330, 74, 89), (60, 451, 75), (330, 89, 104), (75, 451, 90), (330, 104, 119), (90, 451, 105), (330, 119, 134), (105, 451, 120), (330, 134, 149), (120, 451, 135), (330, 149, 164), (135, 451, 150), (330, 164, 179), (150, 451, 165), (330, 179, 194), (165, 451, 180), (330, 194, 209), (180, 451, 195), (330, 209, 224), (195, 451, 210), (330, 224, 239), (210, 451, 225), (330, 239, 254), (225, 451, 240), (330, 254, 269), (240, 451, 255), (330, 269, 284), (255, 451, 270), (330, 284, 299), (270, 451, 285), (330, 299, 314), (285, 451, 300), (330, 314, 329), (300, 451, 315), (330, 329, 345), (315, 451, 331), (330, 345, 360), (331, 451, 346), (330, 360, 375), (346, 451, 361), (330, 375, 390), (361, 451, 376), (330, 390, 405), (376, 451, 391), (330, 405, 420), (391, 451, 406), (330, 420, 435), (406, 451, 421), (330, 435, 450), (421, 451, 436), (330, 450, 466), (436, 451, 452), (330, 466, 481), (452, 451, 467), (474, 473, 6, 7), (472, 471, 4, 5), (470, 469, 2, 3), (481, 480, 13, 14), (468, 467, 0, 1), (479, 478, 11, 12), (477, 476, 9, 10), (475, 474, 7, 8), (473, 472, 5, 6), (471, 470, 3, 4), (330, 481, 14), (469, 468, 1, 2), (480, 479, 12, 13), (467, 451, 0), (478, 477, 10, 11), (476, 475, 8, 9), (482, 483, 485, 484), (487, 486, 495, 496), (494, 493, 502, 503), (492, 491, 500, 501), (490, 489, 498, 499), (488, 487, 496, 497), (493, 492, 501, 502), (491, 490, 499, 500), (489, 488, 497, 498), (502, 501, 510, 511), (500, 499, 508, 509), (498, 497, 506, 507), (496, 495, 504, 505), (503, 502, 511, 512), (501, 500, 509, 510), (499, 498, 507, 508), (497, 496, 505, 506), (511, 510, 519, 520), (509, 508, 517, 518), (507, 506, 515, 516), (505, 504, 513, 514), (512, 511, 520, 521), (510, 509, 518, 519), (508, 507, 516, 517), (506, 505, 514, 515), (520, 519, 528, 529), (518, 517, 526, 527), (516, 515, 524, 525), (514, 513, 522, 523), (521, 520, 529, 530), (519, 518, 527, 528), (517, 516, 525, 526), (515, 514, 523, 524), (529, 528, 537, 538), (527, 526, 535, 536), (525, 524, 533, 534), (523, 522, 531, 532), (530, 529, 538, 539), (528, 527, 536, 537), (526, 525, 534, 535), (524, 523, 532, 533), (538, 537, 546, 547), (536, 535, 544, 545), (534, 533, 542, 543), (532, 531, 540, 541), (539, 538, 547, 548), (537, 536, 545, 546), (535, 534, 543, 544), (533, 532, 541, 542), (547, 546, 555, 556), (545, 544, 553, 554), (543, 542, 551, 552), (541, 540, 549, 550), (548, 547, 556, 557), (546, 545, 554, 555), (544, 543, 552, 553), (542, 541, 550, 551), (556, 555, 564, 565), (554, 553, 562, 563), (552, 551, 560, 561), (550, 549, 558, 559), (557, 556, 565, 566), (555, 554, 563, 564), (553, 552, 561, 562), (551, 550, 559, 560), (565, 564, 573, 574), (563, 562, 571, 572), (561, 560, 569, 570), (559, 558, 567, 568), (566, 565, 574, 575), (564, 563, 572, 573), (562, 561, 570, 571), (560, 559, 568, 569), (574, 573, 582, 583), (572, 571, 580, 581), (570, 569, 578, 579), (568, 567, 576, 577), (575, 574, 583, 584), (573, 572, 581, 582), (571, 570, 579, 580), (569, 568, 577, 578), (583, 582, 591, 592), (581, 580, 589, 590), (579, 578, 587, 588), (577, 576, 585, 586), (584, 583, 592, 593), (582, 581, 590, 591), (580, 579, 588, 589), (578, 577, 586, 587), (592, 591, 600, 601), (590, 589, 598, 599), (588, 587, 596, 597), (586, 585, 594, 595), (593, 592, 601, 602), (591, 590, 599, 600), (589, 588, 597, 598), (587, 586, 595, 596), (601, 600, 609, 610), (599, 598, 607, 608), (597, 596, 605, 606), (595, 594, 603, 604), (602, 601, 610, 611), (600, 599, 608, 609), (598, 597, 606, 607), (596, 595, 604, 605), (610, 609, 618, 619), (608, 607, 616, 617), (606, 605, 614, 615), (604, 603, 612, 613), (611, 610, 619, 620), (609, 608, 617, 618), (607, 606, 615, 616), (605, 604, 613, 614), (619, 618, 627, 628), (617, 616, 625, 626), (615, 614, 623, 624), (613, 612, 621, 622), (620, 619, 628, 629), (618, 617, 626, 627), (616, 615, 624, 625), (614, 613, 622, 623), (628, 627, 636, 637), (626, 625, 634, 635), (624, 623, 632, 633), (622, 621, 630, 631), (629, 628, 637, 638), (627, 626, 635, 636), (625, 624, 633, 634), (623, 622, 631, 632), (637, 636, 645, 646), (635, 634, 643, 644), (633, 632, 641, 642), (631, 630, 639, 640), (638, 637, 646, 647), (636, 635, 644, 645), (634, 633, 642, 643), (632, 631, 640, 641), (646, 645, 654, 655), (644, 643, 652, 653), (642, 641, 650, 651), (640, 639, 648, 649), (647, 646, 655, 656), (645, 644, 653, 654), (643, 642, 651, 652), (641, 640, 649, 650), (655, 654, 663, 664), (653, 652, 661, 662), (651, 650, 659, 660), (649, 648, 657, 658), (656, 655, 664, 665), (654, 653, 662, 663), (652, 651, 660, 661), (650, 649, 658, 659), (664, 663, 672, 673), (662, 661, 670, 671), (660, 659, 668, 669), (658, 657, 666, 667), (665, 664, 673, 674), (663, 662, 671, 672), (661, 660, 669, 670), (659, 658, 667, 668), (673, 672, 681, 682), (671, 670, 679, 680), (669, 668, 677, 678), (667, 666, 675, 676), (674, 673, 682, 683), (672, 671, 680, 681), (670, 669, 678, 679), (668, 667, 676, 677), (682, 681, 690, 691), (680, 679, 688, 689), (678, 677, 686, 687), (676, 675, 684, 685), (683, 682, 691, 692), (681, 680, 689, 690), (679, 678, 687, 688), (677, 676, 685, 686), (691, 690, 699, 700), (689, 688, 697, 698), (687, 686, 695, 696), (685, 684, 693, 694), (692, 691, 700, 701), (690, 689, 698, 699), (688, 687, 696, 697), (686, 685, 694, 695), (700, 699, 708, 709), (698, 697, 706, 707), (696, 695, 704, 705), (694, 693, 702, 703), (701, 700, 709, 710), (699, 698, 707, 708), (697, 696, 705, 706), (695, 694, 703, 704), (709, 708, 717, 718), (707, 706, 715, 716), (705, 704, 713, 714), (703, 702, 711, 712), (710, 709, 718, 719), (708, 707, 716, 717), (706, 705, 714, 715), (704, 703, 712, 713), (718, 717, 726, 727), (716, 715, 724, 725), (714, 713, 722, 723), (712, 711, 720, 721), (719, 718, 727, 728), (717, 716, 725, 726), (715, 714, 723, 724), (713, 712, 721, 722), (727, 726, 735, 736), (725, 724, 733, 734), (723, 722, 731, 732), (721, 720, 729, 730), (728, 727, 736, 737), (726, 725, 734, 735), (724, 723, 732, 733), (722, 721, 730, 731), (736, 735, 744, 745), (734, 733, 742, 743), (732, 731, 740, 741), (730, 729, 738, 739), (737, 736, 745, 746), (735, 734, 743, 744), (733, 732, 741, 742), (731, 730, 739, 740), (745, 744, 753, 754), (743, 742, 751, 752), (741, 740, 749, 750), (739, 738, 747, 748), (746, 745, 754, 755), (744, 743, 752, 753), (742, 741, 750, 751), (740, 739, 748, 749), (754, 753, 763, 764), (752, 751, 761, 762), (750, 749, 759, 760), (748, 747, 757, 758), (755, 754, 764, 765), (753, 752, 762, 763), (751, 750, 760, 761), (749, 748, 758, 759), (764, 763, 772, 773), (762, 761, 770, 771), (760, 759, 768, 769), (758, 757, 766, 767), (765, 764, 773, 774), (763, 762, 771, 772), (761, 760, 769, 770), (759, 758, 767, 768), (486, 756, 495), (495, 756, 504), (504, 756, 513), (513, 756, 522), (522, 756, 531), (531, 756, 540), (540, 756, 549), (549, 756, 558), (558, 756, 567), (567, 756, 576), (576, 756, 585), (585, 756, 594), (594, 756, 603), (603, 756, 612), (612, 756, 621), (621, 756, 630), (630, 756, 639), (639, 756, 648), (648, 756, 657), (657, 756, 666), (666, 756, 675), (675, 756, 684), (684, 756, 693), (693, 756, 702), (702, 756, 711), (711, 756, 720), (720, 756, 729), (729, 756, 738), (738, 756, 747), (747, 756, 757), (757, 756, 766), (773, 772, 492, 493), (771, 770, 490, 491), (769, 768, 488, 489), (767, 766, 486, 487), (774, 773, 493, 494), (772, 771, 491, 492), (770, 769, 489, 490), (768, 767, 487, 488), (766, 756, 486)])
me_plane.materials.append(mat_silver)
me_plane.use_remesh_preserve_volume = False
me_plane.use_remesh_preserve_attributes = False
me_plane.use_mirror_vertex_groups = False
me_plane.update()

# ---- objects
ob_plane = bpy.data.objects.new('Plane', me_plane)
ob_lamp = bpy.data.objects.new('Lamp', light_lamp)
ob_camera = bpy.data.objects.new('Camera', cam_camera)

# ---- transforms, parenting, visibility, modifiers, constraints
ob_plane.location = (0.0, 0.0, -0.2)
ob_plane.scale = (1.04, 1.04, 1.0)
ob_plane.lineart.crease_threshold = 0.0
_m = ob_plane.modifiers.new('Multires', 'MULTIRES')
_m.uv_smooth = 'PRESERVE_CORNERS'
_m.quality = 3
_m.levels = 4
_m.sculpt_levels = 4
_m.render_levels = 4
_m.show_only_control_edges = False
ob_lamp.location = (4.076, 1.005, 5.904)
ob_lamp.rotation_euler = (0.6503, 0.05522, 1.866)
ob_lamp.lock_rotations_4d = False
ob_lamp.empty_display_type = 'ARROWS'
ob_lamp.color = (0.0, 0.0, 0.0, 0.0)
ob_lamp.lineart.crease_threshold = 0.0
ob_camera.location = (7.481, -6.508, 5.344)
ob_camera.rotation_euler = (1.109, 0.01082, 0.8149)
ob_camera.lock_rotations_4d = False
ob_camera.empty_display_type = 'ARROWS'
ob_camera.color = (0.0, 0.0, 0.0, 0.0)
ob_camera.display_type = 'WIRE'
ob_camera.lineart.crease_threshold = 0.0

# ---- collection membership
col_collection_1.objects.link(ob_plane)
col_collection_1.objects.link(ob_lamp)
col_collection_1.objects.link(ob_camera)

# ---- scene / render settings (as saved in the file)
scene.camera = ob_camera
scene.frame_start = 1; scene.frame_end = 250; scene.frame_set(1)
scene.render.engine = 'BLENDER_EEVEE_NEXT'
scene.render.resolution_percentage = 50
scene.render.dither_intensity = 0.0
scene.cycles.use_denoising = False
scene.cycles.samples = 10
scene.cycles.sampling_pattern = 'TABULATED_SOBOL'
scene.cycles.light_sampling_threshold = 0.0
scene.cycles.use_adaptive_sampling = False
scene.cycles.use_light_tree = False
scene.cycles.blur_glossy = 0.0
scene.cycles.pixel_filter_type = 'GAUSSIAN'
scene.cycles.sample_clamp_indirect = 0.0
scene.view_settings.view_transform = 'Standard'
bpy.context.view_layer.update()

